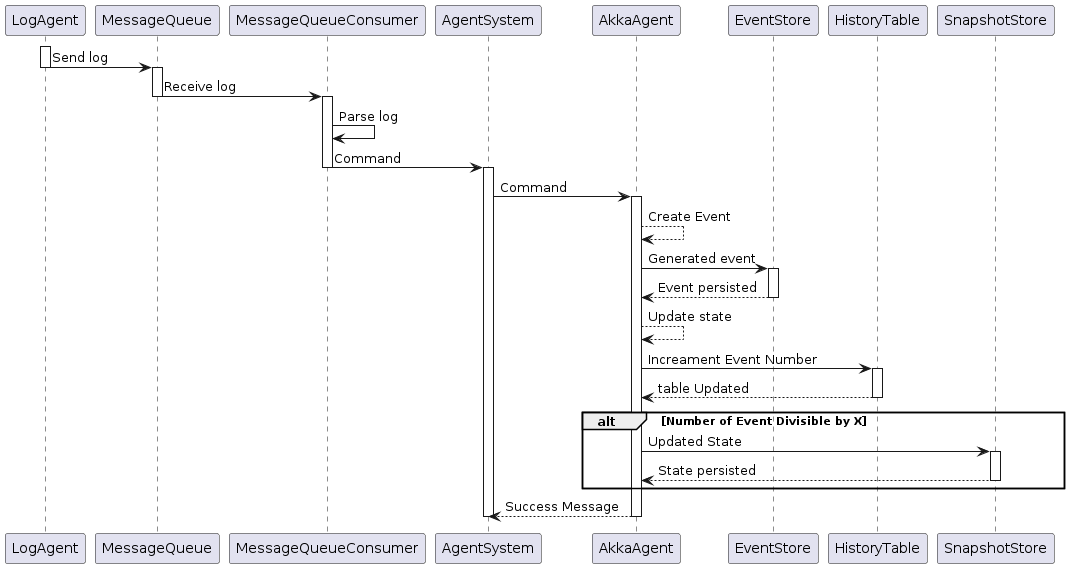

The diagram above was rendered by PlantUML. Its source (embedded in the PNG):
@startuml
participant LogAgent
participant MessageQueue
participant MessageQueueConsumer
participant AgentSystem
participant AkkaAgent
participant EventStore
participant HistoryTable
participant SnapshotStore

activate LogAgent
LogAgent -> MessageQueue: Send log

deactivate LogAgent
activate MessageQueue
MessageQueue -> MessageQueueConsumer: Receive log
deactivate MessageQueue 
activate MessageQueueConsumer
MessageQueueConsumer -> MessageQueueConsumer : Parse log
MessageQueueConsumer -> AgentSystem: Command
deactivate MessageQueueConsumer
activate AgentSystem 
AgentSystem-> AkkaAgent: Command

activate AkkaAgent
AkkaAgent --> AkkaAgent : Create Event

    AkkaAgent -> EventStore: Generated event
    activate EventStore
    EventStore --> AkkaAgent: Event persisted
    deactivate EventStore
    AkkaAgent --> AkkaAgent : Update state
       AkkaAgent -> HistoryTable: Increament Event Number
    activate HistoryTable
    HistoryTable--> AkkaAgent: table Updated
    deactivate HistoryTable
alt Number of Event Divisible by X
    AkkaAgent -> SnapshotStore: Updated State
    activate SnapshotStore
    SnapshotStore--> AkkaAgent: State persisted
    deactivate SnapshotStore
   

end

AkkaAgent --> AgentSystem: Success Message
deactivate AkkaAgent
deactivate AgentSystem
@enduml